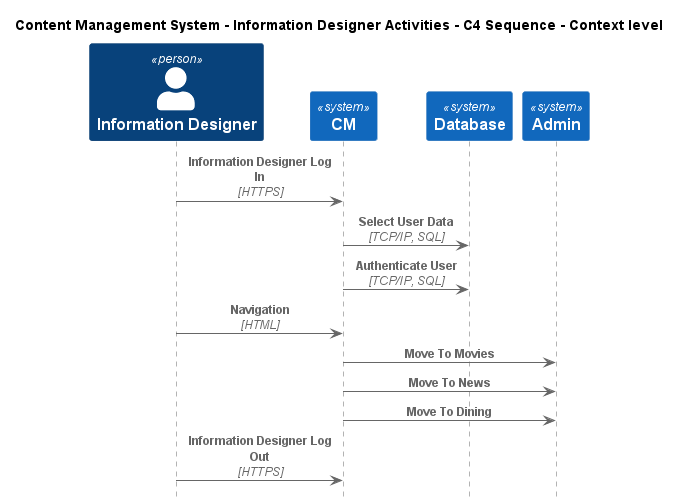

The diagram above was rendered by PlantUML. Its source (embedded in the PNG):
@startuml
!include ..\..\..\.c4s\C4_Sequence.puml

title Content Management System - Information Designer Activities - C4 Sequence - Context level

Person(ContentManagementSystem.Actors.InformationDesigner, "Information Designer", "The information designer decides what navigational links are available from every document on the page.")
System(ContentManagementSystem.SoftwareSystems.CM, "CM", "Content Management System is used to manage the process of creating, organizing, editing, and publishing digital content.")
System(ContentManagementSystem.SoftwareSystems.Database, "Database", "Stores user registration information, data, access logs, etc.")
System(ContentManagementSystem.SoftwareSystems.Admin, "Admin", "Admin is the highest-privilege user in a CMS, responsible for managing users, content, system configurations, and security.")

Rel(ContentManagementSystem.Actors.InformationDesigner, ContentManagementSystem.SoftwareSystems.CM, "Information Designer Log In", "HTTPS")
Rel(ContentManagementSystem.SoftwareSystems.CM, ContentManagementSystem.SoftwareSystems.Database, "Select User Data", "TCP/IP, SQL")
Rel(ContentManagementSystem.SoftwareSystems.CM, ContentManagementSystem.SoftwareSystems.Database, "Authenticate User", "TCP/IP, SQL")
Rel(ContentManagementSystem.Actors.InformationDesigner, ContentManagementSystem.SoftwareSystems.CM, "Navigation", "HTML")
Rel(ContentManagementSystem.SoftwareSystems.CM, ContentManagementSystem.SoftwareSystems.Admin, "Move To Movies")
Rel(ContentManagementSystem.SoftwareSystems.CM, ContentManagementSystem.SoftwareSystems.Admin, "Move To News")
Rel(ContentManagementSystem.SoftwareSystems.CM, ContentManagementSystem.SoftwareSystems.Admin, "Move To Dining")
Rel(ContentManagementSystem.Actors.InformationDesigner, ContentManagementSystem.SoftwareSystems.CM, "Information Designer Log Out", "HTTPS")


@enduml